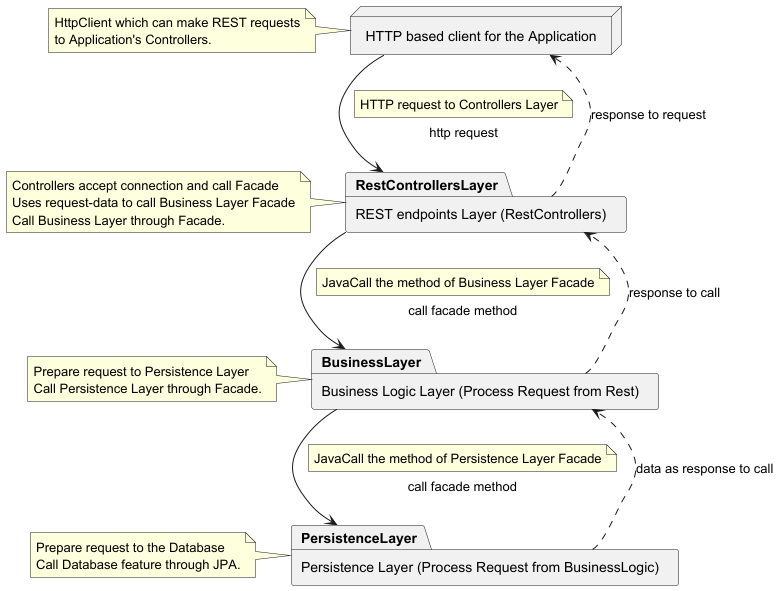

The diagram above was rendered by PlantUML. Its source (embedded in the PNG):
@startuml
'https://plantuml.com/class-diagram

:HTTP based client for the Application:as HttpClient
:REST endpoints Layer (RestControllers): as RestControllersLayer
:Business Logic Layer (Process Request from Rest): as BusinessLayer
:Persistence Layer (Process Request from BusinessLogic): as PersistenceLayer

skinparam packageStyle node
package HttpClient {
}

skinparam packageStyle folder
package RestControllersLayer {
}

package BusinessLayer {
}

package PersistenceLayer {
}
note left of HttpClient : HttpClient which can make REST requests\nto Application's Controllers.
note left of RestControllersLayer : Controllers accept connection and call Facade\nUses request-data to call Business Layer Facade\nCall Business Layer through Facade.
note left of BusinessLayer : Prepare request to Persistence Layer\nCall Persistence Layer through Facade.
note left of PersistenceLayer : Prepare request to the Database\nCall Database feature through JPA.

HttpClient -> RestControllersLayer: http request
note top on link : HTTP request to Controllers Layer
RestControllersLayer -> BusinessLayer: call facade method
note top on link : JavaCall the method of Business Layer Facade
BusinessLayer -> PersistenceLayer: call facade method
note top on link : JavaCall the method of Persistence Layer Facade
PersistenceLayer ..> BusinessLayer: data as response to call
BusinessLayer ..> RestControllersLayer: response to call
RestControllersLayer ..> HttpClient: response to request

@enduml